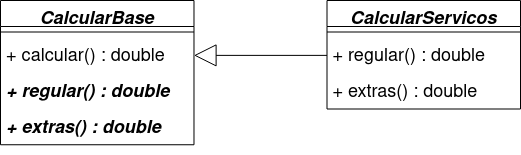

The diagram above was exported from draw.io. Its source (the exported page's mxGraphModel, read from the mxfile embedded in the PNG):
<mxGraphModel dx="1038" dy="557" grid="1" gridSize="10" guides="1" tooltips="1" connect="1" arrows="1" fold="1" page="1" pageScale="1" pageWidth="1920" pageHeight="1200" math="0" shadow="0">
  <root>
    <mxCell id="0" />
    <mxCell id="1" parent="0" />
    <mxCell id="Yy9X88-MUmURstX3aiUf-11" value="" style="group" vertex="1" connectable="0" parent="1">
      <mxGeometry x="200" y="146" width="520" height="154" as="geometry" />
    </mxCell>
    <mxCell id="Yy9X88-MUmURstX3aiUf-2" value="CalcularBase" style="swimlane;fontStyle=3;align=center;verticalAlign=top;childLayout=stackLayout;horizontal=1;startSize=26;horizontalStack=0;resizeParent=1;resizeParentMax=0;resizeLast=0;collapsible=1;marginBottom=0;strokeWidth=1;fontSize=18;" vertex="1" parent="Yy9X88-MUmURstX3aiUf-11">
      <mxGeometry width="193.48837209302326" height="144.25" as="geometry">
        <mxRectangle width="150" height="30" as="alternateBounds" />
      </mxGeometry>
    </mxCell>
    <mxCell id="Yy9X88-MUmURstX3aiUf-4" value="" style="line;strokeWidth=1;fillColor=none;align=left;verticalAlign=middle;spacingTop=-1;spacingLeft=3;spacingRight=3;rotatable=0;labelPosition=right;points=[];portConstraint=eastwest;" vertex="1" parent="Yy9X88-MUmURstX3aiUf-2">
      <mxGeometry y="26" width="193.48837209302326" height="11" as="geometry" />
    </mxCell>
    <mxCell id="Yy9X88-MUmURstX3aiUf-5" value="+ calcular() : double " style="text;strokeColor=none;fillColor=none;align=left;verticalAlign=top;spacingLeft=4;spacingRight=4;overflow=hidden;rotatable=0;points=[[0,0.5],[1,0.5]];portConstraint=eastwest;strokeWidth=1;fontSize=18;" vertex="1" parent="Yy9X88-MUmURstX3aiUf-2">
      <mxGeometry y="37" width="193.48837209302326" height="35.75000000000001" as="geometry" />
    </mxCell>
    <mxCell id="y0GUwXYhrbFIUjah4ceY-1" value="+ regular() : double " style="text;strokeColor=none;fillColor=none;align=left;verticalAlign=top;spacingLeft=4;spacingRight=4;overflow=hidden;rotatable=0;points=[[0,0.5],[1,0.5]];portConstraint=eastwest;fontStyle=3;strokeWidth=1;fontSize=18;" vertex="1" parent="Yy9X88-MUmURstX3aiUf-2">
      <mxGeometry y="72.75" width="193.48837209302326" height="35.75000000000001" as="geometry" />
    </mxCell>
    <mxCell id="y0GUwXYhrbFIUjah4ceY-2" value="+ extras() : double " style="text;strokeColor=none;fillColor=none;align=left;verticalAlign=top;spacingLeft=4;spacingRight=4;overflow=hidden;rotatable=0;points=[[0,0.5],[1,0.5]];portConstraint=eastwest;fontStyle=3;strokeWidth=1;fontSize=18;" vertex="1" parent="Yy9X88-MUmURstX3aiUf-2">
      <mxGeometry y="108.5" width="193.48837209302326" height="35.75000000000001" as="geometry" />
    </mxCell>
    <mxCell id="y0GUwXYhrbFIUjah4ceY-4" value="CalcularServicos" style="swimlane;fontStyle=3;align=center;verticalAlign=top;childLayout=stackLayout;horizontal=1;startSize=26;horizontalStack=0;resizeParent=1;resizeParentMax=0;resizeLast=0;collapsible=1;marginBottom=0;strokeWidth=1;fontSize=18;" vertex="1" parent="Yy9X88-MUmURstX3aiUf-11">
      <mxGeometry x="326.51162790697674" width="193.48837209302326" height="108.5" as="geometry" />
    </mxCell>
    <mxCell id="y0GUwXYhrbFIUjah4ceY-5" value="" style="line;strokeWidth=1;fillColor=none;align=left;verticalAlign=middle;spacingTop=-1;spacingLeft=3;spacingRight=3;rotatable=0;labelPosition=right;points=[];portConstraint=eastwest;" vertex="1" parent="y0GUwXYhrbFIUjah4ceY-4">
      <mxGeometry y="26" width="193.48837209302326" height="10.999999999999998" as="geometry" />
    </mxCell>
    <mxCell id="y0GUwXYhrbFIUjah4ceY-6" value="+ regular() : double " style="text;strokeColor=none;fillColor=none;align=left;verticalAlign=top;spacingLeft=4;spacingRight=4;overflow=hidden;rotatable=0;points=[[0,0.5],[1,0.5]];portConstraint=eastwest;strokeWidth=1;fontSize=18;" vertex="1" parent="y0GUwXYhrbFIUjah4ceY-4">
      <mxGeometry y="37" width="193.48837209302326" height="35.75000000000001" as="geometry" />
    </mxCell>
    <mxCell id="y0GUwXYhrbFIUjah4ceY-7" value="+ extras() : double " style="text;strokeColor=none;fillColor=none;align=left;verticalAlign=top;spacingLeft=4;spacingRight=4;overflow=hidden;rotatable=0;points=[[0,0.5],[1,0.5]];portConstraint=eastwest;strokeWidth=1;fontSize=18;" vertex="1" parent="y0GUwXYhrbFIUjah4ceY-4">
      <mxGeometry y="72.75" width="193.48837209302326" height="35.75000000000001" as="geometry" />
    </mxCell>
    <mxCell id="Yy9X88-MUmURstX3aiUf-10" value="" style="endArrow=block;endFill=0;endSize=20;html=1;exitX=0;exitY=0.5;exitDx=0;exitDy=0;strokeWidth=1;" edge="1" parent="Yy9X88-MUmURstX3aiUf-11" source="y0GUwXYhrbFIUjah4ceY-6" target="Yy9X88-MUmURstX3aiUf-5">
      <mxGeometry width="160" relative="1" as="geometry">
        <mxPoint x="302.3255813953488" y="211.75" as="sourcePoint" />
        <mxPoint x="205.5813953488372" y="87.99999999999999" as="targetPoint" />
      </mxGeometry>
    </mxCell>
  </root>
</mxGraphModel>